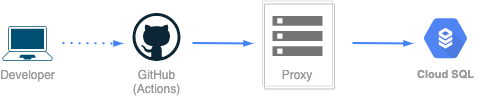

The diagram above was exported from draw.io. Its source (the exported page's mxGraphModel, read from the mxfile embedded in the PNG):
<mxGraphModel dx="705" dy="680" grid="1" gridSize="10" guides="1" tooltips="1" connect="1" arrows="1" fold="1" page="1" pageScale="1" pageWidth="850" pageHeight="1100" background="#ffffff" math="0" shadow="0">
  <root>
    <mxCell id="0" />
    <mxCell id="1" parent="0" />
    <mxCell id="39" value="Developer" style="points=[[0.13,0.02,0],[0.5,0,0],[0.87,0.02,0],[0.885,0.4,0],[0.985,0.985,0],[0.5,1,0],[0.015,0.985,0],[0.115,0.4,0]];verticalLabelPosition=bottom;html=1;verticalAlign=top;aspect=fixed;align=center;pointerEvents=1;shape=mxgraph.cisco19.laptop;fillColor=#005073;strokeColor=none;fontSize=12;fontColor=#999999;" parent="1" vertex="1">
      <mxGeometry x="260" y="326.5" width="50" height="35" as="geometry" />
    </mxCell>
    <mxCell id="17" value="Cloud SQL" style="html=1;fillColor=#5184F3;strokeColor=none;verticalAlign=top;labelPosition=center;verticalLabelPosition=bottom;align=center;spacingTop=-6;fontSize=11;fontStyle=1;fontColor=#999999;shape=mxgraph.gcp2.hexIcon;prIcon=cloud_sql;" parent="1" vertex="1">
      <mxGeometry x="670" y="309.5" width="66" height="58.5" as="geometry" />
    </mxCell>
    <mxCell id="52" value="GitHub&lt;br&gt;(Actions)" style="dashed=0;outlineConnect=0;html=1;align=center;labelPosition=center;verticalLabelPosition=bottom;verticalAlign=top;shape=mxgraph.weblogos.github;strokeColor=#FFFFFF;strokeWidth=2;fillColor=none;fontSize=12;fontColor=#999999;" vertex="1" parent="1">
      <mxGeometry x="390" y="313.5" width="48" height="48" as="geometry" />
    </mxCell>
    <mxCell id="53" value="Proxy" style="strokeColor=#dddddd;shadow=1;strokeWidth=1;rounded=1;absoluteArcSize=1;arcSize=2;labelPosition=center;verticalLabelPosition=middle;align=center;verticalAlign=bottom;spacingLeft=0;fontColor=#999999;fontSize=12;whiteSpace=wrap;spacingBottom=2;fillColor=none;" vertex="1" parent="1">
      <mxGeometry x="520" y="301.5" width="70" height="85" as="geometry" />
    </mxCell>
    <mxCell id="54" value="" style="dashed=0;connectable=0;html=1;fillColor=#757575;strokeColor=none;shape=mxgraph.gcp2.storage;part=1;" vertex="1" parent="53">
      <mxGeometry x="0.5" width="50" height="40" relative="1" as="geometry">
        <mxPoint x="-25" y="15" as="offset" />
      </mxGeometry>
    </mxCell>
    <mxCell id="56" value="" style="fontSize=12;html=1;endArrow=blockThin;endFill=1;rounded=0;strokeWidth=2;endSize=4;startSize=4;dashed=1;dashPattern=1 3;strokeColor=#4284F3;" edge="1" parent="1">
      <mxGeometry width="100" relative="1" as="geometry">
        <mxPoint x="320" y="343.5" as="sourcePoint" />
        <mxPoint x="380" y="344" as="targetPoint" />
      </mxGeometry>
    </mxCell>
    <mxCell id="57" value="" style="fontSize=12;html=1;endArrow=blockThin;endFill=1;rounded=0;strokeWidth=2;endSize=4;startSize=4;dashed=0;strokeColor=#4284F3;" edge="1" parent="1">
      <mxGeometry width="100" relative="1" as="geometry">
        <mxPoint x="450" y="343.5" as="sourcePoint" />
        <mxPoint x="510" y="344" as="targetPoint" />
      </mxGeometry>
    </mxCell>
    <mxCell id="58" value="" style="fontSize=12;html=1;endArrow=blockThin;endFill=1;rounded=0;strokeWidth=2;endSize=4;startSize=4;dashed=0;strokeColor=#4284F3;" edge="1" parent="1">
      <mxGeometry width="100" relative="1" as="geometry">
        <mxPoint x="610" y="343.5" as="sourcePoint" />
        <mxPoint x="670" y="344" as="targetPoint" />
      </mxGeometry>
    </mxCell>
  </root>
</mxGraphModel>